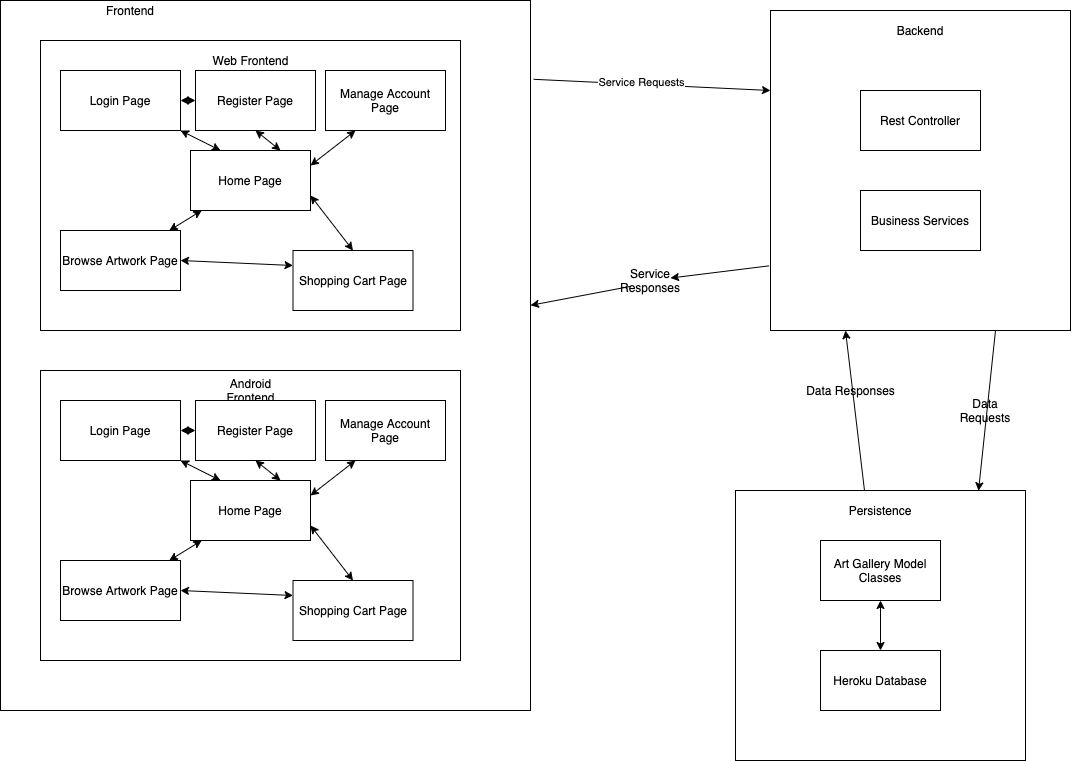

The diagram above was exported from draw.io. Its source (the exported page's mxGraphModel, read from the mxfile embedded in the PNG):
<mxGraphModel dx="2365" dy="1343" grid="1" gridSize="10" guides="1" tooltips="1" connect="1" arrows="1" fold="1" page="1" pageScale="1" pageWidth="690" pageHeight="980" math="0" shadow="0">
  <root>
    <mxCell id="WIyWlLk6GJQsqaUBKTNV-0" />
    <mxCell id="WIyWlLk6GJQsqaUBKTNV-1" parent="WIyWlLk6GJQsqaUBKTNV-0" />
    <mxCell id="o5zN-8nrDkbqEdKlQTl6-0" value="" style="rounded=0;whiteSpace=wrap;html=1;" parent="WIyWlLk6GJQsqaUBKTNV-1" vertex="1">
      <mxGeometry x="765" y="530" width="290" height="270" as="geometry" />
    </mxCell>
    <mxCell id="o5zN-8nrDkbqEdKlQTl6-1" value="Persistence" style="text;html=1;strokeColor=none;fillColor=none;align=center;verticalAlign=middle;whiteSpace=wrap;rounded=0;" parent="WIyWlLk6GJQsqaUBKTNV-1" vertex="1">
      <mxGeometry x="890" y="540" width="40" height="20" as="geometry" />
    </mxCell>
    <mxCell id="o5zN-8nrDkbqEdKlQTl6-3" value="" style="rounded=0;whiteSpace=wrap;html=1;" parent="WIyWlLk6GJQsqaUBKTNV-1" vertex="1">
      <mxGeometry x="30" y="40" width="530" height="710" as="geometry" />
    </mxCell>
    <mxCell id="o5zN-8nrDkbqEdKlQTl6-4" value="" style="rounded=0;whiteSpace=wrap;html=1;" parent="WIyWlLk6GJQsqaUBKTNV-1" vertex="1">
      <mxGeometry x="800" y="50" width="300" height="320" as="geometry" />
    </mxCell>
    <mxCell id="o5zN-8nrDkbqEdKlQTl6-6" value="Frontend" style="text;html=1;strokeColor=none;fillColor=none;align=center;verticalAlign=middle;whiteSpace=wrap;rounded=0;" parent="WIyWlLk6GJQsqaUBKTNV-1" vertex="1">
      <mxGeometry x="140" y="40" width="40" height="20" as="geometry" />
    </mxCell>
    <mxCell id="o5zN-8nrDkbqEdKlQTl6-7" value="Backend" style="text;html=1;strokeColor=none;fillColor=none;align=center;verticalAlign=middle;whiteSpace=wrap;rounded=0;" parent="WIyWlLk6GJQsqaUBKTNV-1" vertex="1">
      <mxGeometry x="930" y="60" width="40" height="20" as="geometry" />
    </mxCell>
    <mxCell id="o5zN-8nrDkbqEdKlQTl6-11" value="" style="rounded=0;whiteSpace=wrap;html=1;" parent="WIyWlLk6GJQsqaUBKTNV-1" vertex="1">
      <mxGeometry x="70" y="80" width="420" height="290" as="geometry" />
    </mxCell>
    <mxCell id="o5zN-8nrDkbqEdKlQTl6-15" value="Web Frontend" style="text;html=1;strokeColor=none;fillColor=none;align=center;verticalAlign=middle;whiteSpace=wrap;rounded=0;" parent="WIyWlLk6GJQsqaUBKTNV-1" vertex="1">
      <mxGeometry x="237.5" y="90" width="85" height="20" as="geometry" />
    </mxCell>
    <mxCell id="o5zN-8nrDkbqEdKlQTl6-20" value="Home Page" style="rounded=0;whiteSpace=wrap;html=1;" parent="WIyWlLk6GJQsqaUBKTNV-1" vertex="1">
      <mxGeometry x="220" y="190" width="120" height="60" as="geometry" />
    </mxCell>
    <mxCell id="o5zN-8nrDkbqEdKlQTl6-21" value="Login Page" style="rounded=0;whiteSpace=wrap;html=1;" parent="WIyWlLk6GJQsqaUBKTNV-1" vertex="1">
      <mxGeometry x="90" y="110" width="120" height="60" as="geometry" />
    </mxCell>
    <mxCell id="o5zN-8nrDkbqEdKlQTl6-22" value="Browse Artwork Page" style="rounded=0;whiteSpace=wrap;html=1;" parent="WIyWlLk6GJQsqaUBKTNV-1" vertex="1">
      <mxGeometry x="90" y="270" width="120" height="60" as="geometry" />
    </mxCell>
    <mxCell id="o5zN-8nrDkbqEdKlQTl6-23" value="" style="endArrow=classic;startArrow=classic;html=1;" parent="WIyWlLk6GJQsqaUBKTNV-1" source="o5zN-8nrDkbqEdKlQTl6-22" target="o5zN-8nrDkbqEdKlQTl6-20" edge="1">
      <mxGeometry width="50" height="50" relative="1" as="geometry">
        <mxPoint x="280" y="260" as="sourcePoint" />
        <mxPoint x="330" y="210" as="targetPoint" />
      </mxGeometry>
    </mxCell>
    <mxCell id="o5zN-8nrDkbqEdKlQTl6-24" value="" style="endArrow=classic;startArrow=classic;html=1;entryX=1;entryY=1;entryDx=0;entryDy=0;exitX=0.25;exitY=0;exitDx=0;exitDy=0;" parent="WIyWlLk6GJQsqaUBKTNV-1" source="o5zN-8nrDkbqEdKlQTl6-20" target="o5zN-8nrDkbqEdKlQTl6-21" edge="1">
      <mxGeometry width="50" height="50" relative="1" as="geometry">
        <mxPoint x="280" y="320" as="sourcePoint" />
        <mxPoint x="330" y="270" as="targetPoint" />
      </mxGeometry>
    </mxCell>
    <mxCell id="o5zN-8nrDkbqEdKlQTl6-25" value="Manage Account Page" style="rounded=0;whiteSpace=wrap;html=1;" parent="WIyWlLk6GJQsqaUBKTNV-1" vertex="1">
      <mxGeometry x="355" y="110" width="120" height="60" as="geometry" />
    </mxCell>
    <mxCell id="o5zN-8nrDkbqEdKlQTl6-26" value="Art Gallery Model Classes" style="rounded=0;whiteSpace=wrap;html=1;" parent="WIyWlLk6GJQsqaUBKTNV-1" vertex="1">
      <mxGeometry x="850" y="580" width="120" height="60" as="geometry" />
    </mxCell>
    <mxCell id="o5zN-8nrDkbqEdKlQTl6-27" value="Heroku Database" style="rounded=0;whiteSpace=wrap;html=1;" parent="WIyWlLk6GJQsqaUBKTNV-1" vertex="1">
      <mxGeometry x="850" y="690" width="120" height="60" as="geometry" />
    </mxCell>
    <mxCell id="o5zN-8nrDkbqEdKlQTl6-28" value="" style="endArrow=classic;startArrow=classic;html=1;entryX=0.5;entryY=1;entryDx=0;entryDy=0;exitX=0.5;exitY=0;exitDx=0;exitDy=0;" parent="WIyWlLk6GJQsqaUBKTNV-1" source="o5zN-8nrDkbqEdKlQTl6-27" target="o5zN-8nrDkbqEdKlQTl6-26" edge="1">
      <mxGeometry width="50" height="50" relative="1" as="geometry">
        <mxPoint x="885" y="700" as="sourcePoint" />
        <mxPoint x="935" y="650" as="targetPoint" />
      </mxGeometry>
    </mxCell>
    <mxCell id="o5zN-8nrDkbqEdKlQTl6-29" value="" style="endArrow=classic;html=1;entryX=0;entryY=0.25;entryDx=0;entryDy=0;exitX=1.006;exitY=0.111;exitDx=0;exitDy=0;exitPerimeter=0;" parent="WIyWlLk6GJQsqaUBKTNV-1" source="o5zN-8nrDkbqEdKlQTl6-3" target="o5zN-8nrDkbqEdKlQTl6-4" edge="1">
      <mxGeometry width="50" height="50" relative="1" as="geometry">
        <mxPoint x="610" y="170" as="sourcePoint" />
        <mxPoint x="660" y="120" as="targetPoint" />
      </mxGeometry>
    </mxCell>
    <mxCell id="o5zN-8nrDkbqEdKlQTl6-30" value="Service Requests" style="edgeLabel;html=1;align=center;verticalAlign=middle;resizable=0;points=[];" parent="o5zN-8nrDkbqEdKlQTl6-29" vertex="1" connectable="0">
      <mxGeometry x="-0.2138" y="-4" relative="1" as="geometry">
        <mxPoint x="14.17" y="-6.21" as="offset" />
      </mxGeometry>
    </mxCell>
    <mxCell id="o5zN-8nrDkbqEdKlQTl6-31" value="" style="endArrow=classic;html=1;exitX=-0.005;exitY=0.798;exitDx=0;exitDy=0;exitPerimeter=0;" parent="WIyWlLk6GJQsqaUBKTNV-1" source="o5zN-8nrDkbqEdKlQTl6-32" target="o5zN-8nrDkbqEdKlQTl6-3" edge="1">
      <mxGeometry width="50" height="50" relative="1" as="geometry">
        <mxPoint x="650" y="290" as="sourcePoint" />
        <mxPoint x="700" y="240" as="targetPoint" />
      </mxGeometry>
    </mxCell>
    <mxCell id="o5zN-8nrDkbqEdKlQTl6-36" value="" style="endArrow=classic;startArrow=classic;html=1;entryX=0.25;entryY=1;entryDx=0;entryDy=0;exitX=1;exitY=0.25;exitDx=0;exitDy=0;" parent="WIyWlLk6GJQsqaUBKTNV-1" source="o5zN-8nrDkbqEdKlQTl6-20" target="o5zN-8nrDkbqEdKlQTl6-25" edge="1">
      <mxGeometry width="50" height="50" relative="1" as="geometry">
        <mxPoint x="410" y="280" as="sourcePoint" />
        <mxPoint x="460" y="230" as="targetPoint" />
      </mxGeometry>
    </mxCell>
    <mxCell id="o5zN-8nrDkbqEdKlQTl6-37" value="Shopping Cart Page" style="rounded=0;whiteSpace=wrap;html=1;" parent="WIyWlLk6GJQsqaUBKTNV-1" vertex="1">
      <mxGeometry x="322.5" y="290" width="120" height="60" as="geometry" />
    </mxCell>
    <mxCell id="o5zN-8nrDkbqEdKlQTl6-38" value="" style="endArrow=classic;startArrow=classic;html=1;exitX=1;exitY=0.5;exitDx=0;exitDy=0;entryX=0;entryY=0.25;entryDx=0;entryDy=0;" parent="WIyWlLk6GJQsqaUBKTNV-1" source="o5zN-8nrDkbqEdKlQTl6-22" target="o5zN-8nrDkbqEdKlQTl6-37" edge="1">
      <mxGeometry width="50" height="50" relative="1" as="geometry">
        <mxPoint x="270" y="340" as="sourcePoint" />
        <mxPoint x="320" y="290" as="targetPoint" />
      </mxGeometry>
    </mxCell>
    <mxCell id="o5zN-8nrDkbqEdKlQTl6-39" value="" style="endArrow=classic;startArrow=classic;html=1;entryX=1;entryY=0.75;entryDx=0;entryDy=0;exitX=0.5;exitY=0;exitDx=0;exitDy=0;" parent="WIyWlLk6GJQsqaUBKTNV-1" source="o5zN-8nrDkbqEdKlQTl6-37" target="o5zN-8nrDkbqEdKlQTl6-20" edge="1">
      <mxGeometry width="50" height="50" relative="1" as="geometry">
        <mxPoint x="380" y="290" as="sourcePoint" />
        <mxPoint x="430" y="240" as="targetPoint" />
      </mxGeometry>
    </mxCell>
    <mxCell id="o5zN-8nrDkbqEdKlQTl6-44" value="" style="rounded=0;whiteSpace=wrap;html=1;" parent="WIyWlLk6GJQsqaUBKTNV-1" vertex="1">
      <mxGeometry x="70" y="410" width="420" height="290" as="geometry" />
    </mxCell>
    <mxCell id="o5zN-8nrDkbqEdKlQTl6-45" value="Android Frontend" style="text;html=1;strokeColor=none;fillColor=none;align=center;verticalAlign=middle;whiteSpace=wrap;rounded=0;" parent="WIyWlLk6GJQsqaUBKTNV-1" vertex="1">
      <mxGeometry x="237.5" y="420" width="85" height="20" as="geometry" />
    </mxCell>
    <mxCell id="o5zN-8nrDkbqEdKlQTl6-46" value="Home Page" style="rounded=0;whiteSpace=wrap;html=1;" parent="WIyWlLk6GJQsqaUBKTNV-1" vertex="1">
      <mxGeometry x="220" y="520" width="120" height="60" as="geometry" />
    </mxCell>
    <mxCell id="o5zN-8nrDkbqEdKlQTl6-47" value="Login Page" style="rounded=0;whiteSpace=wrap;html=1;" parent="WIyWlLk6GJQsqaUBKTNV-1" vertex="1">
      <mxGeometry x="90" y="440" width="120" height="60" as="geometry" />
    </mxCell>
    <mxCell id="o5zN-8nrDkbqEdKlQTl6-48" value="Browse Artwork Page" style="rounded=0;whiteSpace=wrap;html=1;" parent="WIyWlLk6GJQsqaUBKTNV-1" vertex="1">
      <mxGeometry x="90" y="600" width="120" height="60" as="geometry" />
    </mxCell>
    <mxCell id="o5zN-8nrDkbqEdKlQTl6-49" value="" style="endArrow=classic;startArrow=classic;html=1;" parent="WIyWlLk6GJQsqaUBKTNV-1" source="o5zN-8nrDkbqEdKlQTl6-48" target="o5zN-8nrDkbqEdKlQTl6-46" edge="1">
      <mxGeometry width="50" height="50" relative="1" as="geometry">
        <mxPoint x="280" y="590" as="sourcePoint" />
        <mxPoint x="330" y="540" as="targetPoint" />
      </mxGeometry>
    </mxCell>
    <mxCell id="o5zN-8nrDkbqEdKlQTl6-50" value="" style="endArrow=classic;startArrow=classic;html=1;entryX=1;entryY=1;entryDx=0;entryDy=0;exitX=0.25;exitY=0;exitDx=0;exitDy=0;" parent="WIyWlLk6GJQsqaUBKTNV-1" source="o5zN-8nrDkbqEdKlQTl6-46" target="o5zN-8nrDkbqEdKlQTl6-47" edge="1">
      <mxGeometry width="50" height="50" relative="1" as="geometry">
        <mxPoint x="280" y="650" as="sourcePoint" />
        <mxPoint x="330" y="600" as="targetPoint" />
      </mxGeometry>
    </mxCell>
    <mxCell id="o5zN-8nrDkbqEdKlQTl6-51" value="Manage Account Page" style="rounded=0;whiteSpace=wrap;html=1;" parent="WIyWlLk6GJQsqaUBKTNV-1" vertex="1">
      <mxGeometry x="355" y="440" width="120" height="60" as="geometry" />
    </mxCell>
    <mxCell id="o5zN-8nrDkbqEdKlQTl6-52" value="" style="endArrow=classic;startArrow=classic;html=1;entryX=0.25;entryY=1;entryDx=0;entryDy=0;exitX=1;exitY=0.25;exitDx=0;exitDy=0;" parent="WIyWlLk6GJQsqaUBKTNV-1" source="o5zN-8nrDkbqEdKlQTl6-46" target="o5zN-8nrDkbqEdKlQTl6-51" edge="1">
      <mxGeometry width="50" height="50" relative="1" as="geometry">
        <mxPoint x="410" y="610" as="sourcePoint" />
        <mxPoint x="460" y="560" as="targetPoint" />
      </mxGeometry>
    </mxCell>
    <mxCell id="o5zN-8nrDkbqEdKlQTl6-53" value="Shopping Cart Page" style="rounded=0;whiteSpace=wrap;html=1;" parent="WIyWlLk6GJQsqaUBKTNV-1" vertex="1">
      <mxGeometry x="322.5" y="620" width="120" height="60" as="geometry" />
    </mxCell>
    <mxCell id="o5zN-8nrDkbqEdKlQTl6-54" value="" style="endArrow=classic;startArrow=classic;html=1;exitX=1;exitY=0.5;exitDx=0;exitDy=0;entryX=0;entryY=0.25;entryDx=0;entryDy=0;" parent="WIyWlLk6GJQsqaUBKTNV-1" source="o5zN-8nrDkbqEdKlQTl6-48" target="o5zN-8nrDkbqEdKlQTl6-53" edge="1">
      <mxGeometry width="50" height="50" relative="1" as="geometry">
        <mxPoint x="270" y="670" as="sourcePoint" />
        <mxPoint x="320" y="620" as="targetPoint" />
      </mxGeometry>
    </mxCell>
    <mxCell id="o5zN-8nrDkbqEdKlQTl6-55" value="" style="endArrow=classic;startArrow=classic;html=1;entryX=1;entryY=0.75;entryDx=0;entryDy=0;exitX=0.5;exitY=0;exitDx=0;exitDy=0;" parent="WIyWlLk6GJQsqaUBKTNV-1" source="o5zN-8nrDkbqEdKlQTl6-53" target="o5zN-8nrDkbqEdKlQTl6-46" edge="1">
      <mxGeometry width="50" height="50" relative="1" as="geometry">
        <mxPoint x="380" y="620" as="sourcePoint" />
        <mxPoint x="430" y="570" as="targetPoint" />
      </mxGeometry>
    </mxCell>
    <mxCell id="o5zN-8nrDkbqEdKlQTl6-57" value="Rest Controller" style="rounded=0;whiteSpace=wrap;html=1;" parent="WIyWlLk6GJQsqaUBKTNV-1" vertex="1">
      <mxGeometry x="890" y="130" width="120" height="60" as="geometry" />
    </mxCell>
    <mxCell id="o5zN-8nrDkbqEdKlQTl6-58" value="Business Services" style="rounded=0;whiteSpace=wrap;html=1;" parent="WIyWlLk6GJQsqaUBKTNV-1" vertex="1">
      <mxGeometry x="890" y="230" width="120" height="60" as="geometry" />
    </mxCell>
    <mxCell id="o5zN-8nrDkbqEdKlQTl6-32" value="Service Responses" style="text;html=1;strokeColor=none;fillColor=none;align=center;verticalAlign=middle;whiteSpace=wrap;rounded=0;" parent="WIyWlLk6GJQsqaUBKTNV-1" vertex="1">
      <mxGeometry x="660" y="310" width="40" height="20" as="geometry" />
    </mxCell>
    <mxCell id="o5zN-8nrDkbqEdKlQTl6-60" value="" style="endArrow=classic;html=1;exitX=-0.005;exitY=0.798;exitDx=0;exitDy=0;exitPerimeter=0;" parent="WIyWlLk6GJQsqaUBKTNV-1" source="o5zN-8nrDkbqEdKlQTl6-4" target="o5zN-8nrDkbqEdKlQTl6-32" edge="1">
      <mxGeometry width="50" height="50" relative="1" as="geometry">
        <mxPoint x="798.5" y="305.3599999999999" as="sourcePoint" />
        <mxPoint x="560" y="347.82105263157905" as="targetPoint" />
      </mxGeometry>
    </mxCell>
    <mxCell id="o5zN-8nrDkbqEdKlQTl6-61" value="" style="endArrow=classic;html=1;exitX=0.75;exitY=1;exitDx=0;exitDy=0;entryX=0.838;entryY=0.001;entryDx=0;entryDy=0;entryPerimeter=0;" parent="WIyWlLk6GJQsqaUBKTNV-1" source="o5zN-8nrDkbqEdKlQTl6-4" target="o5zN-8nrDkbqEdKlQTl6-0" edge="1">
      <mxGeometry width="50" height="50" relative="1" as="geometry">
        <mxPoint x="960" y="510" as="sourcePoint" />
        <mxPoint x="1010" y="460" as="targetPoint" />
      </mxGeometry>
    </mxCell>
    <mxCell id="o5zN-8nrDkbqEdKlQTl6-63" value="Data Requests" style="text;html=1;strokeColor=none;fillColor=none;align=center;verticalAlign=middle;whiteSpace=wrap;rounded=0;" parent="WIyWlLk6GJQsqaUBKTNV-1" vertex="1">
      <mxGeometry x="995" y="440" width="40" height="20" as="geometry" />
    </mxCell>
    <mxCell id="o5zN-8nrDkbqEdKlQTl6-64" value="" style="endArrow=classic;html=1;entryX=0.25;entryY=1;entryDx=0;entryDy=0;" parent="WIyWlLk6GJQsqaUBKTNV-1" source="o5zN-8nrDkbqEdKlQTl6-0" target="o5zN-8nrDkbqEdKlQTl6-4" edge="1">
      <mxGeometry width="50" height="50" relative="1" as="geometry">
        <mxPoint x="800" y="490" as="sourcePoint" />
        <mxPoint x="850" y="440" as="targetPoint" />
      </mxGeometry>
    </mxCell>
    <mxCell id="o5zN-8nrDkbqEdKlQTl6-66" value="Data Responses" style="text;html=1;align=center;verticalAlign=middle;resizable=0;points=[];autosize=1;" parent="WIyWlLk6GJQsqaUBKTNV-1" vertex="1">
      <mxGeometry x="830" y="420" width="100" height="20" as="geometry" />
    </mxCell>
    <mxCell id="VFZIFEQVh_pHXi5zaW1G-0" value="Register Page" style="rounded=0;whiteSpace=wrap;html=1;" vertex="1" parent="WIyWlLk6GJQsqaUBKTNV-1">
      <mxGeometry x="225" y="110" width="120" height="60" as="geometry" />
    </mxCell>
    <mxCell id="VFZIFEQVh_pHXi5zaW1G-1" value="Register Page" style="rounded=0;whiteSpace=wrap;html=1;" vertex="1" parent="WIyWlLk6GJQsqaUBKTNV-1">
      <mxGeometry x="225" y="440" width="120" height="60" as="geometry" />
    </mxCell>
    <mxCell id="VFZIFEQVh_pHXi5zaW1G-2" value="" style="endArrow=classic;startArrow=classic;html=1;entryX=0;entryY=0.5;entryDx=0;entryDy=0;exitX=1;exitY=0.5;exitDx=0;exitDy=0;" edge="1" parent="WIyWlLk6GJQsqaUBKTNV-1" source="o5zN-8nrDkbqEdKlQTl6-21" target="VFZIFEQVh_pHXi5zaW1G-0">
      <mxGeometry width="50" height="50" relative="1" as="geometry">
        <mxPoint x="150" y="260" as="sourcePoint" />
        <mxPoint x="200" y="210" as="targetPoint" />
      </mxGeometry>
    </mxCell>
    <mxCell id="VFZIFEQVh_pHXi5zaW1G-3" value="" style="endArrow=classic;startArrow=classic;html=1;entryX=0;entryY=0.5;entryDx=0;entryDy=0;exitX=1;exitY=0.5;exitDx=0;exitDy=0;" edge="1" parent="WIyWlLk6GJQsqaUBKTNV-1" source="o5zN-8nrDkbqEdKlQTl6-47" target="VFZIFEQVh_pHXi5zaW1G-1">
      <mxGeometry width="50" height="50" relative="1" as="geometry">
        <mxPoint x="120" y="570" as="sourcePoint" />
        <mxPoint x="170" y="520" as="targetPoint" />
      </mxGeometry>
    </mxCell>
    <mxCell id="VFZIFEQVh_pHXi5zaW1G-4" value="" style="endArrow=classic;startArrow=classic;html=1;entryX=0.5;entryY=1;entryDx=0;entryDy=0;exitX=0.75;exitY=0;exitDx=0;exitDy=0;" edge="1" parent="WIyWlLk6GJQsqaUBKTNV-1" source="o5zN-8nrDkbqEdKlQTl6-20" target="VFZIFEQVh_pHXi5zaW1G-0">
      <mxGeometry width="50" height="50" relative="1" as="geometry">
        <mxPoint x="260" y="310" as="sourcePoint" />
        <mxPoint x="310" y="260" as="targetPoint" />
      </mxGeometry>
    </mxCell>
    <mxCell id="VFZIFEQVh_pHXi5zaW1G-5" value="" style="endArrow=classic;startArrow=classic;html=1;entryX=0.5;entryY=1;entryDx=0;entryDy=0;exitX=0.75;exitY=0;exitDx=0;exitDy=0;" edge="1" parent="WIyWlLk6GJQsqaUBKTNV-1" source="o5zN-8nrDkbqEdKlQTl6-46" target="VFZIFEQVh_pHXi5zaW1G-1">
      <mxGeometry width="50" height="50" relative="1" as="geometry">
        <mxPoint x="237.5" y="560" as="sourcePoint" />
        <mxPoint x="287.5" y="510" as="targetPoint" />
      </mxGeometry>
    </mxCell>
  </root>
</mxGraphModel>